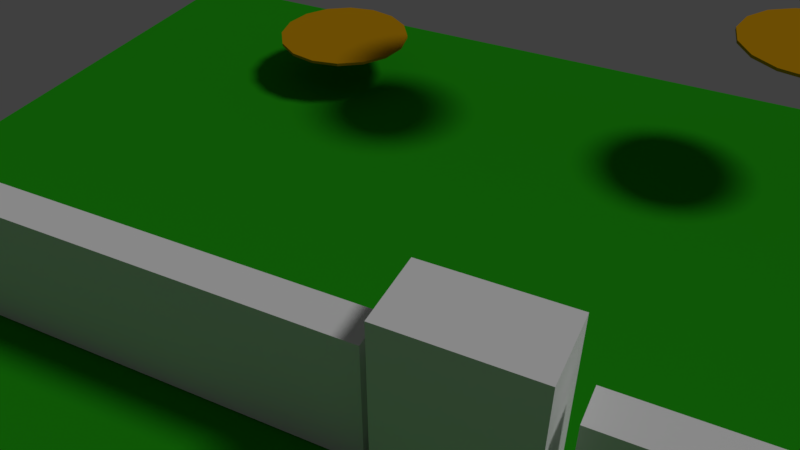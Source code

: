 # Source: Day02.blend  (saved by Blender 2.79.0; exported with 4.5.12 LTS)
import bpy
from mathutils import Matrix  # noqa: F401  (used for matrix-valued properties, if any)

bpy.ops.wm.read_factory_settings(use_empty=True)
scene = bpy.context.scene
scene.name = 'Game'

# ---- collections
col_collection_1 = bpy.data.collections.new('Collection 1'); scene.collection.children.link(col_collection_1)

# ---- materials (node trees are filled in below, after node groups)
mat_material_002 = bpy.data.materials.new('Material.002')
mat_material_002.alpha_threshold = 0.0
mat_material_002.use_transparent_shadow = False
mat_material_002.diffuse_color = (0.0714, 0.007548, 0.8, 1.0)
mat_material_002.roughness = 0.5
mat_material_002.specular_intensity = 0.0
mat_material_004 = bpy.data.materials.new('Material.004')
mat_material_004.alpha_threshold = 0.0
mat_material_004.use_transparent_shadow = False
mat_material_004.diffuse_color = (0.00822, 0.5879, 0.8, 1.0)
mat_material_004.roughness = 0.5
mat_material_004.specular_intensity = 0.0
mat_material_003 = bpy.data.materials.new('Material.003')
mat_material_003.alpha_threshold = 0.0
mat_material_003.use_transparent_shadow = False
mat_material_003.diffuse_color = (0.4969, 0.2468, 0.003149, 1.0)
mat_material_003.roughness = 0.5
mat_material_001 = bpy.data.materials.new('Material.001')
mat_material_001.alpha_threshold = 0.0
mat_material_001.use_transparent_shadow = False
mat_material_001.diffuse_color = (0.01583, 0.3108, 0.006611, 1.0)
mat_material_001.roughness = 0.5
mat_material_001.specular_intensity = 0.0
mat_bob = bpy.data.materials.new('Bob')
mat_bob.alpha_threshold = 0.0
mat_bob.use_transparent_shadow = False
mat_bob.diffuse_color = (0.5277, 0.007888, 0.2877, 1.0)
mat_bob.roughness = 0.5
mat_bob.specular_intensity = 0.0

# ---- material node trees

# ---- world
world_world = bpy.data.worlds.new('World'); scene.world = world_world
world_world.color = (0.05088, 0.05088, 0.05088)
world_world.use_sun_shadow = False
world_world.sun_shadow_jitter_overblur = 0.0
world_world.cycles.sampling_method = 'MANUAL'

# ---- cameras
cam_camera = bpy.data.cameras.new('Camera')
cam_camera.clip_end = 100.0
cam_camera.lens = 35.0
cam_camera.sensor_width = 32.0
cam_camera.sensor_height = 18.0
cam_camera.ortho_scale = 7.314
cam_camera.dof.focus_distance = 0.0
cam_camera.dof.aperture_fstop = 128.0

# ---- lights
light_lamp = bpy.data.lights.new('Lamp', 'SUN')
light_lamp.transmission_factor = 0.0
light_lamp.cutoff_distance = 46.7
light_lamp.angle = 0.1993
light_lamp.energy = 1.0
light_lamp.shadow_buffer_clip_start = 1.001
light_lamp.shadow_soft_size = 0.1
light_lamp.shadow_cascade_max_distance = 1000.0

# ---- meshes
me_suzanne = bpy.data.meshes.new('Suzanne')
me_suzanne.from_pydata([(0.4375, -0.7656, 0.1641), (-0.4375, -0.7656, 0.1641), (0.5, -0.6875, 0.09375), (-0.5, -0.6875, 0.09375), (0.5469, -0.5781, 0.05469), (-0.5469, -0.5781, 0.05469), (0.3516, -0.6172, -0.02344), (-0.3516, -0.6172, -0.02344), (0.3516, -0.7188, 0.03125), (-0.3516, -0.7188, 0.03125), (0.3516, -0.7812, 0.1328), (-0.3516, -0.7812, 0.1328), (0.2734, -0.7969, 0.1641), (-0.2734, -0.7969, 0.1641), (0.2031, -0.7422, 0.09375), (-0.2031, -0.7422, 0.09375), (0.1562, -0.6484, 0.05469), (-0.1562, -0.6484, 0.05469), (0.07812, -0.6562, 0.2422), (-0.07812, -0.6562, 0.2422), (0.1406, -0.7422, 0.2422), (-0.1406, -0.7422, 0.2422), (0.2422, -0.7969, 0.2422), (-0.2422, -0.7969, 0.2422), (0.2734, -0.7969, 0.3281), (-0.2734, -0.7969, 0.3281), (0.2031, -0.7422, 0.3906), (-0.2031, -0.7422, 0.3906), (0.1562, -0.6484, 0.4375), (-0.1562, -0.6484, 0.4375), (0.3516, -0.6172, 0.5156), (-0.3516, -0.6172, 0.5156), (0.3516, -0.7188, 0.4531), (-0.3516, -0.7188, 0.4531), (0.3516, -0.7812, 0.3594), (-0.3516, -0.7812, 0.3594), (0.4375, -0.7656, 0.3281), (-0.4375, -0.7656, 0.3281), (0.5, -0.6875, 0.3906), (-0.5, -0.6875, 0.3906), (0.5469, -0.5781, 0.4375), (-0.5469, -0.5781, 0.4375), (0.625, -0.5625, 0.2422), (-0.625, -0.5625, 0.2422), (0.5625, -0.6719, 0.2422), (-0.5625, -0.6719, 0.2422), (0.4688, -0.7578, 0.2422), (-0.4688, -0.7578, 0.2422), (0.4766, -0.7734, 0.2422), (-0.4766, -0.7734, 0.2422), (0.4453, -0.7812, 0.3359), (-0.4453, -0.7812, 0.3359), (0.3516, -0.8047, 0.375), (-0.3516, -0.8047, 0.375), (0.2656, -0.8203, 0.3359), (-0.2656, -0.8203, 0.3359), (0.2266, -0.8203, 0.2422), (-0.2266, -0.8203, 0.2422), (0.2656, -0.8203, 0.1562), (-0.2656, -0.8203, 0.1562), (0.3516, -0.8281, 0.2422), (-0.3516, -0.8281, 0.2422), (0.3516, -0.8047, 0.1172), (-0.3516, -0.8047, 0.1172), (0.4453, -0.7812, 0.1562), (-0.4453, -0.7812, 0.1562), (0.0, -0.7422, 0.4297), (0.0, -0.8203, 0.3516), (0.0, -0.7344, -0.6797), (0.0, -0.7812, -0.3203), (0.0, -0.7969, -0.1875), (0.0, -0.7188, -0.7734), (0.0, -0.6016, 0.4062), (0.0, -0.5703, 0.5703), (0.0, 0.5469, 0.8984), (0.0, 0.8516, 0.5625), (0.0, 0.8281, 0.07031), (0.0, 0.3516, -0.3828), (0.2031, -0.5625, -0.1875), (-0.2031, -0.5625, -0.1875), (0.3125, -0.5703, -0.4375), (-0.3125, -0.5703, -0.4375), (0.3516, -0.5703, -0.6953), (-0.3516, -0.5703, -0.6953), (0.3672, -0.5312, -0.8906), (-0.3672, -0.5312, -0.8906), (0.3281, -0.5234, -0.9453), (-0.3281, -0.5234, -0.9453), (0.1797, -0.5547, -0.9688), (-0.1797, -0.5547, -0.9688), (0.0, -0.5781, -0.9844), (0.4375, -0.5312, -0.1406), (-0.4375, -0.5312, -0.1406), (0.6328, -0.5391, -0.03906), (-0.6328, -0.5391, -0.03906), (0.8281, -0.4453, 0.1484), (-0.8281, -0.4453, 0.1484), (0.8594, -0.5938, 0.4297), (-0.8594, -0.5938, 0.4297), (0.7109, -0.625, 0.4844), (-0.7109, -0.625, 0.4844), (0.4922, -0.6875, 0.6016), (-0.4922, -0.6875, 0.6016), (0.3203, -0.7344, 0.7578), (-0.3203, -0.7344, 0.7578), (0.1562, -0.7578, 0.7188), (-0.1562, -0.7578, 0.7188), (0.0625, -0.75, 0.4922), (-0.0625, -0.75, 0.4922), (0.1641, -0.7734, 0.4141), (-0.1641, -0.7734, 0.4141), (0.125, -0.7656, 0.3047), (-0.125, -0.7656, 0.3047), (0.2031, -0.7422, 0.09375), (-0.2031, -0.7422, 0.09375), (0.375, -0.7031, 0.01562), (-0.375, -0.7031, 0.01562), (0.4922, -0.6719, 0.0625), (-0.4922, -0.6719, 0.0625), (0.625, -0.6484, 0.1875), (-0.625, -0.6484, 0.1875), (0.6406, -0.6484, 0.2969), (-0.6406, -0.6484, 0.2969), (0.6016, -0.6641, 0.375), (-0.6016, -0.6641, 0.375), (0.4297, -0.7188, 0.4375), (-0.4297, -0.7188, 0.4375), (0.25, -0.7578, 0.4688), (-0.25, -0.7578, 0.4688), (0.0, -0.7344, -0.7656), (0.1094, -0.7344, -0.7188), (-0.1094, -0.7344, -0.7188), (0.1172, -0.7109, -0.8359), (-0.1172, -0.7109, -0.8359), (0.0625, -0.6953, -0.8828), (-0.0625, -0.6953, -0.8828), (0.0, -0.6875, -0.8906), (0.0, -0.75, -0.1953), (0.0, -0.7422, -0.1406), (0.1016, -0.7422, -0.1484), (-0.1016, -0.7422, -0.1484), (0.125, -0.75, -0.2266), (-0.125, -0.75, -0.2266), (0.08594, -0.7422, -0.2891), (-0.08594, -0.7422, -0.2891), (0.3984, -0.6719, -0.04688), (-0.3984, -0.6719, -0.04688), (0.6172, -0.625, 0.05469), (-0.6172, -0.625, 0.05469), (0.7266, -0.6016, 0.2031), (-0.7266, -0.6016, 0.2031), (0.7422, -0.6562, 0.375), (-0.7422, -0.6562, 0.375), (0.6875, -0.7266, 0.4141), (-0.6875, -0.7266, 0.4141), (0.4375, -0.7969, 0.5469), (-0.4375, -0.7969, 0.5469), (0.3125, -0.8359, 0.6406), (-0.3125, -0.8359, 0.6406), (0.2031, -0.8516, 0.6172), (-0.2031, -0.8516, 0.6172), (0.1016, -0.8438, 0.4297), (-0.1016, -0.8438, 0.4297), (0.125, -0.8125, -0.1016), (-0.125, -0.8125, -0.1016), (0.2109, -0.7109, -0.4453), (-0.2109, -0.7109, -0.4453), (0.25, -0.6875, -0.7031), (-0.25, -0.6875, -0.7031), (0.2656, -0.6641, -0.8203), (-0.2656, -0.6641, -0.8203), (0.2344, -0.6328, -0.9141), (-0.2344, -0.6328, -0.9141), (0.1641, -0.6328, -0.9297), (-0.1641, -0.6328, -0.9297), (0.0, -0.6406, -0.9453), (0.0, -0.7266, 0.04688), (0.0, -0.7656, 0.2109), (0.3281, -0.7422, 0.4766), (-0.3281, -0.7422, 0.4766), (0.1641, -0.75, 0.1406), (-0.1641, -0.75, 0.1406), (0.1328, -0.7578, 0.2109), (-0.1328, -0.7578, 0.2109), (0.1172, -0.7344, -0.6875), (-0.1172, -0.7344, -0.6875), (0.07812, -0.75, -0.4453), (-0.07812, -0.75, -0.4453), (0.0, -0.75, -0.4453), (0.0, -0.7422, -0.3281), (0.09375, -0.7812, -0.2734), (-0.09375, -0.7812, -0.2734), (0.1328, -0.7969, -0.2266), (-0.1328, -0.7969, -0.2266), (0.1094, -0.7812, -0.1328), (-0.1094, -0.7812, -0.1328), (0.03906, -0.7812, -0.125), (-0.03906, -0.7812, -0.125), (0.0, -0.8281, -0.2031), (0.04688, -0.8125, -0.1484), (-0.04688, -0.8125, -0.1484), (0.09375, -0.8125, -0.1562), (-0.09375, -0.8125, -0.1562), (0.1094, -0.8281, -0.2266), (-0.1094, -0.8281, -0.2266), (0.07812, -0.8047, -0.25), (-0.07812, -0.8047, -0.25), (0.0, -0.8047, -0.2891), (0.2578, -0.5547, -0.3125), (-0.2578, -0.5547, -0.3125), (0.1641, -0.7109, -0.2422), (-0.1641, -0.7109, -0.2422), (0.1797, -0.7109, -0.3125), (-0.1797, -0.7109, -0.3125), (0.2344, -0.5547, -0.25), (-0.2344, -0.5547, -0.25), (0.0, -0.6875, -0.875), (0.04688, -0.6875, -0.8672), (-0.04688, -0.6875, -0.8672), (0.09375, -0.7109, -0.8203), (-0.09375, -0.7109, -0.8203), (0.09375, -0.7266, -0.7422), (-0.09375, -0.7266, -0.7422), (0.0, -0.6562, -0.7812), (0.09375, -0.6641, -0.75), (-0.09375, -0.6641, -0.75), (0.09375, -0.6406, -0.8125), (-0.09375, -0.6406, -0.8125), (0.04688, -0.6328, -0.8516), (-0.04688, -0.6328, -0.8516), (0.0, -0.6328, -0.8594), (0.1719, -0.7812, 0.2188), (-0.1719, -0.7812, 0.2188), (0.1875, -0.7734, 0.1562), (-0.1875, -0.7734, 0.1562), (0.3359, -0.7578, 0.4297), (-0.3359, -0.7578, 0.4297), (0.2734, -0.7734, 0.4219), (-0.2734, -0.7734, 0.4219), (0.4219, -0.7734, 0.3984), (-0.4219, -0.7734, 0.3984), (0.5625, -0.6953, 0.3516), (-0.5625, -0.6953, 0.3516), (0.5859, -0.6875, 0.2891), (-0.5859, -0.6875, 0.2891), (0.5781, -0.6797, 0.1953), (-0.5781, -0.6797, 0.1953), (0.4766, -0.7188, 0.1016), (-0.4766, -0.7188, 0.1016), (0.375, -0.7422, 0.0625), (-0.375, -0.7422, 0.0625), (0.2266, -0.7812, 0.1094), (-0.2266, -0.7812, 0.1094), (0.1797, -0.7812, 0.2969), (-0.1797, -0.7812, 0.2969), (0.2109, -0.7812, 0.375), (-0.2109, -0.7812, 0.375), (0.2344, -0.7578, 0.3594), (-0.2344, -0.7578, 0.3594), (0.1953, -0.7578, 0.2969), (-0.1953, -0.7578, 0.2969), (0.2422, -0.7578, 0.125), (-0.2422, -0.7578, 0.125), (0.375, -0.7266, 0.08594), (-0.375, -0.7266, 0.08594), (0.4609, -0.7031, 0.1172), (-0.4609, -0.7031, 0.1172), (0.5469, -0.6719, 0.2109), (-0.5469, -0.6719, 0.2109), (0.5547, -0.6719, 0.2812), (-0.5547, -0.6719, 0.2812), (0.5312, -0.6797, 0.3359), (-0.5312, -0.6797, 0.3359), (0.4141, -0.75, 0.3906), (-0.4141, -0.75, 0.3906), (0.2812, -0.7656, 0.3984), (-0.2812, -0.7656, 0.3984), (0.3359, -0.75, 0.4062), (-0.3359, -0.75, 0.4062), (0.2031, -0.75, 0.1719), (-0.2031, -0.75, 0.1719), (0.1953, -0.75, 0.2266), (-0.1953, -0.75, 0.2266), (0.1094, -0.6094, 0.4609), (-0.1094, -0.6094, 0.4609), (0.1953, -0.6172, 0.6641), (-0.1953, -0.6172, 0.6641), (0.3359, -0.5938, 0.6875), (-0.3359, -0.5938, 0.6875), (0.4844, -0.5547, 0.5547), (-0.4844, -0.5547, 0.5547), (0.6797, -0.4922, 0.4531), (-0.6797, -0.4922, 0.4531), (0.7969, -0.4609, 0.4062), (-0.7969, -0.4609, 0.4062), (0.7734, -0.375, 0.1641), (-0.7734, -0.375, 0.1641), (0.6016, -0.4141, 0.0), (-0.6016, -0.4141, 0.0), (0.4375, -0.4688, -0.09375), (-0.4375, -0.4688, -0.09375), (0.0, -0.2891, 0.8984), (0.0, 0.07812, 0.9844), (0.0, 0.6719, -0.1953), (0.0, -0.1875, -0.4609), (0.0, -0.4609, -0.9766), (0.0, -0.3438, -0.8047), (0.0, -0.3203, -0.5703), (0.0, -0.2812, -0.4844), (0.8516, -0.05469, 0.2344), (-0.8516, -0.05469, 0.2344), (0.8594, 0.04688, 0.3203), (-0.8594, 0.04688, 0.3203), (0.7734, 0.4375, 0.2656), (-0.7734, 0.4375, 0.2656), (0.4609, 0.7031, 0.4375), (-0.4609, 0.7031, 0.4375), (0.7344, -0.07031, -0.04688), (-0.7344, -0.07031, -0.04688), (0.5938, 0.1641, -0.125), (-0.5938, 0.1641, -0.125), (0.6406, 0.4297, -0.007812), (-0.6406, 0.4297, -0.007812), (0.3359, 0.6641, 0.05469), (-0.3359, 0.6641, 0.05469), (0.2344, -0.4062, -0.3516), (-0.2344, -0.4062, -0.3516), (0.1797, -0.2578, -0.4141), (-0.1797, -0.2578, -0.4141), (0.2891, -0.3828, -0.7109), (-0.2891, -0.3828, -0.7109), (0.25, -0.3906, -0.5), (-0.25, -0.3906, -0.5), (0.3281, -0.3984, -0.9141), (-0.3281, -0.3984, -0.9141), (0.1406, -0.3672, -0.7578), (-0.1406, -0.3672, -0.7578), (0.125, -0.3594, -0.5391), (-0.125, -0.3594, -0.5391), (0.1641, -0.4375, -0.9453), (-0.1641, -0.4375, -0.9453), (0.2188, -0.4297, -0.2812), (-0.2188, -0.4297, -0.2812), (0.2109, -0.4688, -0.2266), (-0.2109, -0.4688, -0.2266), (0.2031, -0.5, -0.1719), (-0.2031, -0.5, -0.1719), (0.2109, -0.1641, -0.3906), (-0.2109, -0.1641, -0.3906), (0.2969, 0.2656, -0.3125), (-0.2969, 0.2656, -0.3125), (0.3438, 0.5391, -0.1484), (-0.3438, 0.5391, -0.1484), (0.4531, 0.3828, 0.8672), (-0.4531, 0.3828, 0.8672), (0.4531, 0.07031, 0.9297), (-0.4531, 0.07031, 0.9297), (0.4531, -0.2344, 0.8516), (-0.4531, -0.2344, 0.8516), (0.4609, -0.4297, 0.5234), (-0.4609, -0.4297, 0.5234), (0.7266, -0.3359, 0.4062), (-0.7266, -0.3359, 0.4062), (0.6328, -0.2812, 0.4531), (-0.6328, -0.2812, 0.4531), (0.6406, -0.05469, 0.7031), (-0.6406, -0.05469, 0.7031), (0.7969, -0.125, 0.5625), (-0.7969, -0.125, 0.5625), (0.7969, 0.1172, 0.6172), (-0.7969, 0.1172, 0.6172), (0.6406, 0.1953, 0.75), (-0.6406, 0.1953, 0.75), (0.6406, 0.4453, 0.6797), (-0.6406, 0.4453, 0.6797), (0.7969, 0.3594, 0.5391), (-0.7969, 0.3594, 0.5391), (0.6172, 0.5859, 0.3281), (-0.6172, 0.5859, 0.3281), (0.4844, 0.5469, 0.02344), (-0.4844, 0.5469, 0.02344), (0.8203, 0.2031, 0.3281), (-0.8203, 0.2031, 0.3281), (0.4062, -0.1484, -0.1719), (-0.4062, -0.1484, -0.1719), (0.4297, 0.2109, -0.1953), (-0.4297, 0.2109, -0.1953), (0.8906, 0.2344, 0.4062), (-0.8906, 0.2344, 0.4062), (0.7734, 0.125, -0.1406), (-0.7734, 0.125, -0.1406), (1.039, 0.3281, -0.1016), (-1.039, 0.3281, -0.1016), (1.281, 0.4297, 0.05469), (-1.281, 0.4297, 0.05469), (1.352, 0.4219, 0.3203), (-1.352, 0.4219, 0.3203), (1.234, 0.4219, 0.5078), (-1.234, 0.4219, 0.5078), (1.023, 0.3125, 0.4766), (-1.023, 0.3125, 0.4766), (1.016, 0.2891, 0.4141), (-1.016, 0.2891, 0.4141), (1.188, 0.3906, 0.4375), (-1.188, 0.3906, 0.4375), (1.266, 0.4062, 0.2891), (-1.266, 0.4062, 0.2891), (1.211, 0.4062, 0.07812), (-1.211, 0.4062, 0.07812), (1.031, 0.3047, -0.03906), (-1.031, 0.3047, -0.03906), (0.8281, 0.1328, -0.07031), (-0.8281, 0.1328, -0.07031), (0.9219, 0.2188, 0.3594), (-0.9219, 0.2188, 0.3594), (0.9453, 0.2891, 0.3047), (-0.9453, 0.2891, 0.3047), (0.8828, 0.2109, -0.02344), (-0.8828, 0.2109, -0.02344), (1.039, 0.3672, 0.0), (-1.039, 0.3672, 0.0), (1.188, 0.4453, 0.09375), (-1.188, 0.4453, 0.09375), (1.234, 0.4453, 0.25), (-1.234, 0.4453, 0.25), (1.172, 0.4375, 0.3594), (-1.172, 0.4375, 0.3594), (1.023, 0.3594, 0.3438), (-1.023, 0.3594, 0.3438), (0.8438, 0.2109, 0.2891), (-0.8438, 0.2109, 0.2891), (0.8359, 0.2734, 0.1719), (-0.8359, 0.2734, 0.1719), (0.7578, 0.2734, 0.09375), (-0.7578, 0.2734, 0.09375), (0.8203, 0.2734, 0.08594), (-0.8203, 0.2734, 0.08594), (0.8438, 0.2734, 0.01562), (-0.8438, 0.2734, 0.01562), (0.8125, 0.2734, -0.01562), (-0.8125, 0.2734, -0.01562), (0.7266, 0.07031, 0.0), (-0.7266, 0.07031, 0.0), (0.7188, 0.1719, -0.02344), (-0.7188, 0.1719, -0.02344), (0.7188, 0.1875, 0.03906), (-0.7188, 0.1875, 0.03906), (0.7969, 0.2109, 0.2031), (-0.7969, 0.2109, 0.2031), (0.8906, 0.2656, 0.2422), (-0.8906, 0.2656, 0.2422), (0.8906, 0.3203, 0.2344), (-0.8906, 0.3203, 0.2344), (0.8125, 0.3203, -0.01562), (-0.8125, 0.3203, -0.01562), (0.8516, 0.3203, 0.01562), (-0.8516, 0.3203, 0.01562), (0.8281, 0.3203, 0.07812), (-0.8281, 0.3203, 0.07812), (0.7656, 0.3203, 0.09375), (-0.7656, 0.3203, 0.09375), (0.8438, 0.3203, 0.1719), (-0.8438, 0.3203, 0.1719), (1.039, 0.4141, 0.3281), (-1.039, 0.4141, 0.3281), (1.188, 0.4844, 0.3438), (-1.188, 0.4844, 0.3438), (1.258, 0.4922, 0.2422), (-1.258, 0.4922, 0.2422), (1.211, 0.4844, 0.08594), (-1.211, 0.4844, 0.08594), (1.047, 0.4219, 0.0), (-1.047, 0.4219, 0.0), (0.8828, 0.2656, -0.01562), (-0.8828, 0.2656, -0.01562), (0.9531, 0.3438, 0.2891), (-0.9531, 0.3438, 0.2891), (0.8906, 0.3281, 0.1094), (-0.8906, 0.3281, 0.1094), (0.9375, 0.3359, 0.0625), (-0.9375, 0.3359, 0.0625), (1.0, 0.3672, 0.125), (-1.0, 0.3672, 0.125), (0.9609, 0.3516, 0.1719), (-0.9609, 0.3516, 0.1719), (1.016, 0.375, 0.2344), (-1.016, 0.375, 0.2344), (1.055, 0.3828, 0.1875), (-1.055, 0.3828, 0.1875), (1.109, 0.3906, 0.2109), (-1.109, 0.3906, 0.2109), (1.086, 0.3906, 0.2734), (-1.086, 0.3906, 0.2734), (1.023, 0.4844, 0.4375), (-1.023, 0.4844, 0.4375), (1.25, 0.5469, 0.4688), (-1.25, 0.5469, 0.4688), (1.367, 0.5, 0.2969), (-1.367, 0.5, 0.2969), (1.312, 0.5312, 0.05469), (-1.312, 0.5312, 0.05469), (1.039, 0.4922, -0.08594), (-1.039, 0.4922, -0.08594), (0.7891, 0.3281, -0.125), (-0.7891, 0.3281, -0.125), (0.8594, 0.3828, 0.3828), (-0.8594, 0.3828, 0.3828)], [], [(46, 0, 2, 44), (3, 1, 47, 45), (44, 2, 4, 42), (5, 3, 45, 43), (2, 8, 6, 4), (7, 9, 3, 5), (0, 10, 8, 2), (9, 11, 1, 3), (10, 12, 14, 8), (15, 13, 11, 9), (8, 14, 16, 6), (17, 15, 9, 7), (14, 20, 18, 16), (19, 21, 15, 17), (12, 22, 20, 14), (21, 23, 13, 15), (22, 24, 26, 20), (27, 25, 23, 21), (20, 26, 28, 18), (29, 27, 21, 19), (26, 32, 30, 28), (31, 33, 27, 29), (24, 34, 32, 26), (33, 35, 25, 27), (34, 36, 38, 32), (39, 37, 35, 33), (32, 38, 40, 30), (41, 39, 33, 31), (38, 44, 42, 40), (43, 45, 39, 41), (36, 46, 44, 38), (45, 47, 37, 39), (46, 36, 50, 48), (51, 37, 47, 49), (36, 34, 52, 50), (53, 35, 37, 51), (34, 24, 54, 52), (55, 25, 35, 53), (24, 22, 56, 54), (57, 23, 25, 55), (22, 12, 58, 56), (59, 13, 23, 57), (12, 10, 62, 58), (63, 11, 13, 59), (10, 0, 64, 62), (65, 1, 11, 63), (0, 46, 48, 64), (49, 47, 1, 65), (60, 64, 48), (49, 65, 61), (62, 64, 60), (61, 65, 63), (60, 58, 62), (63, 59, 61), (60, 56, 58), (59, 57, 61), (60, 54, 56), (57, 55, 61), (60, 52, 54), (55, 53, 61), (60, 50, 52), (53, 51, 61), (60, 48, 50), (51, 49, 61), (88, 173, 175, 90), (175, 174, 89, 90), (86, 171, 173, 88), (174, 172, 87, 89), (84, 169, 171, 86), (172, 170, 85, 87), (82, 167, 169, 84), (170, 168, 83, 85), (80, 165, 167, 82), (168, 166, 81, 83), (78, 91, 145, 163), (146, 92, 79, 164), (91, 93, 147, 145), (148, 94, 92, 146), (93, 95, 149, 147), (150, 96, 94, 148), (95, 97, 151, 149), (152, 98, 96, 150), (97, 99, 153, 151), (154, 100, 98, 152), (99, 101, 155, 153), (156, 102, 100, 154), (101, 103, 157, 155), (158, 104, 102, 156), (103, 105, 159, 157), (160, 106, 104, 158), (105, 107, 161, 159), (162, 108, 106, 160), (107, 66, 67, 161), (67, 66, 108, 162), (109, 127, 159, 161), (160, 128, 110, 162), (127, 178, 157, 159), (158, 179, 128, 160), (125, 155, 157, 178), (158, 156, 126, 179), (123, 153, 155, 125), (156, 154, 124, 126), (121, 151, 153, 123), (154, 152, 122, 124), (119, 149, 151, 121), (152, 150, 120, 122), (117, 147, 149, 119), (150, 148, 118, 120), (115, 145, 147, 117), (148, 146, 116, 118), (113, 163, 145, 115), (146, 164, 114, 116), (113, 180, 176, 163), (176, 181, 114, 164), (109, 161, 67, 111), (67, 162, 110, 112), (111, 67, 177, 182), (177, 67, 112, 183), (176, 180, 182, 177), (183, 181, 176, 177), (134, 136, 175, 173), (175, 136, 135, 174), (132, 134, 173, 171), (174, 135, 133, 172), (130, 132, 171, 169), (172, 133, 131, 170), (165, 186, 184, 167), (185, 187, 166, 168), (130, 169, 167, 184), (168, 170, 131, 185), (143, 189, 188, 186), (188, 189, 144, 187), (184, 186, 188, 68), (188, 187, 185, 68), (129, 130, 184, 68), (185, 131, 129, 68), (141, 192, 190, 143), (191, 193, 142, 144), (139, 194, 192, 141), (193, 195, 140, 142), (138, 196, 194, 139), (195, 197, 138, 140), (137, 70, 196, 138), (197, 70, 137, 138), (189, 143, 190, 69), (191, 144, 189, 69), (69, 190, 205, 207), (206, 191, 69, 207), (70, 198, 199, 196), (200, 198, 70, 197), (196, 199, 201, 194), (202, 200, 197, 195), (194, 201, 203, 192), (204, 202, 195, 193), (192, 203, 205, 190), (206, 204, 193, 191), (198, 203, 201, 199), (202, 204, 198, 200), (198, 207, 205, 203), (206, 207, 198, 204), (138, 139, 163, 176), (164, 140, 138, 176), (139, 141, 210, 163), (211, 142, 140, 164), (141, 143, 212, 210), (213, 144, 142, 211), (143, 186, 165, 212), (166, 187, 144, 213), (80, 208, 212, 165), (213, 209, 81, 166), (208, 214, 210, 212), (211, 215, 209, 213), (78, 163, 210, 214), (211, 164, 79, 215), (130, 129, 71, 221), (71, 129, 131, 222), (132, 130, 221, 219), (222, 131, 133, 220), (134, 132, 219, 217), (220, 133, 135, 218), (136, 134, 217, 216), (218, 135, 136, 216), (216, 217, 228, 230), (229, 218, 216, 230), (217, 219, 226, 228), (227, 220, 218, 229), (219, 221, 224, 226), (225, 222, 220, 227), (221, 71, 223, 224), (223, 71, 222, 225), (223, 230, 228, 224), (229, 230, 223, 225), (224, 228, 226), (227, 229, 225), (182, 180, 233, 231), (234, 181, 183, 232), (111, 182, 231, 253), (232, 183, 112, 254), (109, 111, 253, 255), (254, 112, 110, 256), (180, 113, 251, 233), (252, 114, 181, 234), (113, 115, 249, 251), (250, 116, 114, 252), (115, 117, 247, 249), (248, 118, 116, 250), (117, 119, 245, 247), (246, 120, 118, 248), (119, 121, 243, 245), (244, 122, 120, 246), (121, 123, 241, 243), (242, 124, 122, 244), (123, 125, 239, 241), (240, 126, 124, 242), (125, 178, 235, 239), (236, 179, 126, 240), (178, 127, 237, 235), (238, 128, 179, 236), (127, 109, 255, 237), (256, 110, 128, 238), (237, 255, 257, 275), (258, 256, 238, 276), (235, 237, 275, 277), (276, 238, 236, 278), (239, 235, 277, 273), (278, 236, 240, 274), (241, 239, 273, 271), (274, 240, 242, 272), (243, 241, 271, 269), (272, 242, 244, 270), (245, 243, 269, 267), (270, 244, 246, 268), (247, 245, 267, 265), (268, 246, 248, 266), (249, 247, 265, 263), (266, 248, 250, 264), (251, 249, 263, 261), (264, 250, 252, 262), (233, 251, 261, 279), (262, 252, 234, 280), (255, 253, 259, 257), (260, 254, 256, 258), (253, 231, 281, 259), (282, 232, 254, 260), (231, 233, 279, 281), (280, 234, 232, 282), (66, 107, 283, 72), (284, 108, 66, 72), (107, 105, 285, 283), (286, 106, 108, 284), (105, 103, 287, 285), (288, 104, 106, 286), (103, 101, 289, 287), (290, 102, 104, 288), (101, 99, 291, 289), (292, 100, 102, 290), (99, 97, 293, 291), (294, 98, 100, 292), (97, 95, 295, 293), (296, 96, 98, 294), (95, 93, 297, 295), (298, 94, 96, 296), (93, 91, 299, 297), (300, 92, 94, 298), (307, 308, 327, 337), (328, 308, 307, 338), (306, 307, 337, 335), (338, 307, 306, 336), (305, 306, 335, 339), (336, 306, 305, 340), (88, 90, 305, 339), (305, 90, 89, 340), (86, 88, 339, 333), (340, 89, 87, 334), (84, 86, 333, 329), (334, 87, 85, 330), (82, 84, 329, 331), (330, 85, 83, 332), (329, 335, 337, 331), (338, 336, 330, 332), (329, 333, 339, 335), (340, 334, 330, 336), (325, 331, 337, 327), (338, 332, 326, 328), (80, 82, 331, 325), (332, 83, 81, 326), (208, 341, 343, 214), (344, 342, 209, 215), (80, 325, 341, 208), (342, 326, 81, 209), (78, 214, 343, 345), (344, 215, 79, 346), (78, 345, 299, 91), (300, 346, 79, 92), (76, 323, 351, 303), (352, 324, 76, 303), (303, 351, 349, 77), (350, 352, 303, 77), (77, 349, 347, 304), (348, 350, 77, 304), (304, 347, 327, 308), (328, 348, 304, 308), (325, 327, 347, 341), (348, 328, 326, 342), (295, 297, 317, 309), (318, 298, 296, 310), (75, 315, 323, 76), (324, 316, 75, 76), (301, 357, 355, 302), (356, 358, 301, 302), (302, 355, 353, 74), (354, 356, 302, 74), (74, 353, 315, 75), (316, 354, 74, 75), (291, 293, 361, 363), (362, 294, 292, 364), (363, 361, 367, 365), (368, 362, 364, 366), (365, 367, 369, 371), (370, 368, 366, 372), (371, 369, 375, 373), (376, 370, 372, 374), (313, 377, 373, 375), (374, 378, 314, 376), (315, 353, 373, 377), (374, 354, 316, 378), (353, 355, 371, 373), (372, 356, 354, 374), (355, 357, 365, 371), (366, 358, 356, 372), (357, 359, 363, 365), (364, 360, 358, 366), (289, 291, 363, 359), (364, 292, 290, 360), (73, 359, 357, 301), (358, 360, 73, 301), (283, 285, 287, 289), (288, 286, 284, 290), (283, 289, 359, 73), (360, 290, 284, 73), (72, 283, 73), (73, 284, 72), (293, 295, 309, 361), (310, 296, 294, 362), (309, 311, 367, 361), (368, 312, 310, 362), (311, 381, 369, 367), (370, 382, 312, 368), (313, 375, 369, 381), (370, 376, 314, 382), (347, 349, 385, 383), (386, 350, 348, 384), (317, 383, 385, 319), (386, 384, 318, 320), (297, 299, 383, 317), (384, 300, 298, 318), (299, 343, 341, 383), (342, 344, 300, 384), (341, 347, 383), (384, 348, 342), (299, 345, 343), (344, 346, 300), (313, 321, 379, 377), (380, 322, 314, 378), (315, 377, 379, 323), (380, 378, 316, 324), (319, 385, 379, 321), (380, 386, 320, 322), (349, 351, 379, 385), (380, 352, 350, 386), (323, 379, 351), (352, 380, 324), (399, 387, 413, 401), (414, 388, 400, 402), (399, 401, 403, 397), (404, 402, 400, 398), (397, 403, 405, 395), (406, 404, 398, 396), (395, 405, 407, 393), (408, 406, 396, 394), (393, 407, 409, 391), (410, 408, 394, 392), (391, 409, 411, 389), (412, 410, 392, 390), (409, 419, 417, 411), (418, 420, 410, 412), (407, 421, 419, 409), (420, 422, 408, 410), (405, 423, 421, 407), (422, 424, 406, 408), (403, 425, 423, 405), (424, 426, 404, 406), (401, 427, 425, 403), (426, 428, 402, 404), (401, 413, 415, 427), (416, 414, 402, 428), (317, 319, 443, 441), (444, 320, 318, 442), (319, 389, 411, 443), (412, 390, 320, 444), (309, 317, 441, 311), (442, 318, 310, 312), (381, 429, 413, 387), (414, 430, 382, 388), (411, 417, 439, 443), (440, 418, 412, 444), (437, 445, 443, 439), (444, 446, 438, 440), (433, 445, 437, 435), (438, 446, 434, 436), (431, 447, 445, 433), (446, 448, 432, 434), (429, 447, 431, 449), (432, 448, 430, 450), (413, 429, 449, 415), (450, 430, 414, 416), (311, 447, 429, 381), (430, 448, 312, 382), (311, 441, 445, 447), (446, 442, 312, 448), (441, 443, 445), (446, 444, 442), (415, 449, 451, 475), (452, 450, 416, 476), (449, 431, 461, 451), (462, 432, 450, 452), (431, 433, 459, 461), (460, 434, 432, 462), (433, 435, 457, 459), (458, 436, 434, 460), (435, 437, 455, 457), (456, 438, 436, 458), (437, 439, 453, 455), (454, 440, 438, 456), (439, 417, 473, 453), (474, 418, 440, 454), (427, 415, 475, 463), (476, 416, 428, 464), (425, 427, 463, 465), (464, 428, 426, 466), (423, 425, 465, 467), (466, 426, 424, 468), (421, 423, 467, 469), (468, 424, 422, 470), (419, 421, 469, 471), (470, 422, 420, 472), (417, 419, 471, 473), (472, 420, 418, 474), (457, 455, 479, 477), (480, 456, 458, 478), (477, 479, 481, 483), (482, 480, 478, 484), (483, 481, 487, 485), (488, 482, 484, 486), (485, 487, 489, 491), (490, 488, 486, 492), (463, 475, 485, 491), (486, 476, 464, 492), (451, 483, 485, 475), (486, 484, 452, 476), (451, 461, 477, 483), (478, 462, 452, 484), (457, 477, 461, 459), (462, 478, 458, 460), (453, 473, 479, 455), (480, 474, 454, 456), (471, 481, 479, 473), (480, 482, 472, 474), (469, 487, 481, 471), (482, 488, 470, 472), (467, 489, 487, 469), (488, 490, 468, 470), (465, 491, 489, 467), (490, 492, 466, 468), (463, 491, 465), (466, 492, 464), (391, 389, 503, 501), (504, 390, 392, 502), (393, 391, 501, 499), (502, 392, 394, 500), (395, 393, 499, 497), (500, 394, 396, 498), (397, 395, 497, 495), (498, 396, 398, 496), (399, 397, 495, 493), (496, 398, 400, 494), (387, 399, 493, 505), (494, 400, 388, 506), (493, 501, 503, 505), (504, 502, 494, 506), (493, 495, 499, 501), (500, 496, 494, 502), (495, 497, 499), (500, 498, 496), (313, 381, 387, 505), (388, 382, 314, 506), (313, 505, 503, 321), (504, 506, 314, 322), (319, 321, 503, 389), (504, 322, 320, 390)])
me_suzanne.materials.append(mat_material_002)
me_suzanne.use_remesh_preserve_volume = False
me_suzanne.use_remesh_preserve_attributes = False
me_suzanne.use_mirror_vertex_groups = False
me_suzanne.update()
me_cube_006 = bpy.data.meshes.new('Cube.006')
me_cube_006.from_pydata([(-1.0, -1.0, -1.0), (-1.0, -1.0, 1.0), (-1.0, 1.0, -1.0), (-1.0, 1.0, 1.0), (1.0, -1.0, -1.0), (1.0, -1.0, 1.0), (1.0, 1.0, -1.0), (1.0, 1.0, 1.0)], [], [(0, 1, 3, 2), (2, 3, 7, 6), (6, 7, 5, 4), (4, 5, 1, 0), (2, 6, 4, 0), (7, 3, 1, 5)])
me_cube_006.use_remesh_preserve_volume = False
me_cube_006.use_remesh_preserve_attributes = False
me_cube_006.use_mirror_vertex_groups = False
me_cube_006.update()
me_cube_005 = bpy.data.meshes.new('Cube.005')
me_cube_005.from_pydata([(-1.0, -1.0, -1.0), (-1.0, -1.0, 1.0), (-1.0, 1.0, -1.0), (-1.0, 1.0, 1.0), (1.0, -1.0, -1.0), (1.0, -1.0, 1.0), (1.0, 1.0, -1.0), (1.0, 1.0, 1.0)], [], [(0, 1, 3, 2), (2, 3, 7, 6), (6, 7, 5, 4), (4, 5, 1, 0), (2, 6, 4, 0), (7, 3, 1, 5)])
me_cube_005.use_remesh_preserve_volume = False
me_cube_005.use_remesh_preserve_attributes = False
me_cube_005.use_mirror_vertex_groups = False
me_cube_005.update()
me_cube_004 = bpy.data.meshes.new('Cube.004')
me_cube_004.from_pydata([(-1.0, -1.0, -1.0), (-1.0, -1.0, 1.0), (-1.0, 1.0, -1.0), (-1.0, 1.0, 1.0), (1.0, -1.0, -1.0), (1.0, -1.0, 1.0), (1.0, 1.0, -1.0), (1.0, 1.0, 1.0)], [], [(0, 1, 3, 2), (2, 3, 7, 6), (6, 7, 5, 4), (4, 5, 1, 0), (2, 6, 4, 0), (7, 3, 1, 5)])
me_cube_004.use_remesh_preserve_volume = False
me_cube_004.use_remesh_preserve_attributes = False
me_cube_004.use_mirror_vertex_groups = False
me_cube_004.update()
me_cube_001 = bpy.data.meshes.new('Cube.001')
me_cube_001.from_pydata([(-1.0, -1.0, -1.0), (-1.0, -1.0, 1.0), (-1.0, 1.0, -1.0), (-1.0, 1.0, 1.0), (1.0, -1.0, -1.0), (1.0, -1.0, 1.0), (1.0, 1.0, -1.0), (1.0, 1.0, 1.0)], [], [(0, 1, 3, 2), (2, 3, 7, 6), (6, 7, 5, 4), (4, 5, 1, 0), (2, 6, 4, 0), (7, 3, 1, 5)])
me_cube_001.materials.append(mat_material_004)
me_cube_001.use_remesh_preserve_volume = False
me_cube_001.use_remesh_preserve_attributes = False
me_cube_001.use_mirror_vertex_groups = False
me_cube_001.update()
me_cylinder_003 = bpy.data.meshes.new('Cylinder.003')
me_cylinder_003.from_pydata([(-1.701e-07, 2.363, 0.04864), (-1.701e-07, 2.363, -0.04864), (0.9043, 2.183, 0.04864), (0.9043, 2.183, -0.04864), (1.671, 1.671, 0.04864), (1.671, 1.671, -0.04864), (2.183, 0.9043, 0.04864), (2.183, 0.9043, -0.04864), (2.363, -7.283e-08, 0.04864), (2.363, -7.283e-08, -0.04864), (2.183, -0.9043, 0.04864), (2.183, -0.9043, -0.04864), (1.671, -1.671, 0.04864), (1.671, -1.671, -0.04864), (0.9043, -2.183, 0.04864), (0.9043, -2.183, -0.04864), (1.867e-07, -2.363, 0.04864), (1.867e-07, -2.363, -0.04864), (-0.9043, -2.183, 0.04864), (-0.9043, -2.183, -0.04864), (-1.671, -1.671, 0.04864), (-1.671, -1.671, -0.04864), (-2.183, -0.9043, 0.04864), (-2.183, -0.9043, -0.04864), (-2.363, 5.865e-08, 0.04864), (-2.363, 5.865e-08, -0.04864), (-2.183, 0.9043, 0.04864), (-2.183, 0.9043, -0.04864), (-1.671, 1.671, 0.04864), (-1.671, 1.671, -0.04864), (-0.9043, 2.183, 0.04864), (-0.9043, 2.183, -0.04864)], [], [(0, 1, 3, 2), (2, 3, 5, 4), (4, 5, 7, 6), (6, 7, 9, 8), (8, 9, 11, 10), (10, 11, 13, 12), (12, 13, 15, 14), (14, 15, 17, 16), (16, 17, 19, 18), (18, 19, 21, 20), (20, 21, 23, 22), (22, 23, 25, 24), (24, 25, 27, 26), (26, 27, 29, 28), (3, 1, 31, 29, 27, 25, 23, 21, 19, 17, 15, 13, 11, 9, 7, 5), (28, 29, 31, 30), (30, 31, 1, 0), (0, 2, 4, 6, 8, 10, 12, 14, 16, 18, 20, 22, 24, 26, 28, 30)])
me_cylinder_003.materials.append(mat_material_003)
me_cylinder_003.use_remesh_preserve_volume = False
me_cylinder_003.use_remesh_preserve_attributes = False
me_cylinder_003.use_mirror_vertex_groups = False
me_cylinder_003.update()
me_cylinder_002 = bpy.data.meshes.new('Cylinder.002')
me_cylinder_002.from_pydata([(-1.701e-07, 2.363, 0.04864), (-1.701e-07, 2.363, -0.04864), (0.9043, 2.183, 0.04864), (0.9043, 2.183, -0.04864), (1.671, 1.671, 0.04864), (1.671, 1.671, -0.04864), (2.183, 0.9043, 0.04864), (2.183, 0.9043, -0.04864), (2.363, -7.283e-08, 0.04864), (2.363, -7.283e-08, -0.04864), (2.183, -0.9043, 0.04864), (2.183, -0.9043, -0.04864), (1.671, -1.671, 0.04864), (1.671, -1.671, -0.04864), (0.9043, -2.183, 0.04864), (0.9043, -2.183, -0.04864), (1.867e-07, -2.363, 0.04864), (1.867e-07, -2.363, -0.04864), (-0.9043, -2.183, 0.04864), (-0.9043, -2.183, -0.04864), (-1.671, -1.671, 0.04864), (-1.671, -1.671, -0.04864), (-2.183, -0.9043, 0.04864), (-2.183, -0.9043, -0.04864), (-2.363, 5.865e-08, 0.04864), (-2.363, 5.865e-08, -0.04864), (-2.183, 0.9043, 0.04864), (-2.183, 0.9043, -0.04864), (-1.671, 1.671, 0.04864), (-1.671, 1.671, -0.04864), (-0.9043, 2.183, 0.04864), (-0.9043, 2.183, -0.04864)], [], [(0, 1, 3, 2), (2, 3, 5, 4), (4, 5, 7, 6), (6, 7, 9, 8), (8, 9, 11, 10), (10, 11, 13, 12), (12, 13, 15, 14), (14, 15, 17, 16), (16, 17, 19, 18), (18, 19, 21, 20), (20, 21, 23, 22), (22, 23, 25, 24), (24, 25, 27, 26), (26, 27, 29, 28), (3, 1, 31, 29, 27, 25, 23, 21, 19, 17, 15, 13, 11, 9, 7, 5), (28, 29, 31, 30), (30, 31, 1, 0), (0, 2, 4, 6, 8, 10, 12, 14, 16, 18, 20, 22, 24, 26, 28, 30)])
me_cylinder_002.materials.append(mat_material_003)
me_cylinder_002.use_remesh_preserve_volume = False
me_cylinder_002.use_remesh_preserve_attributes = False
me_cylinder_002.use_mirror_vertex_groups = False
me_cylinder_002.update()
me_cylinder_001 = bpy.data.meshes.new('Cylinder.001')
me_cylinder_001.from_pydata([(-1.701e-07, 2.363, 0.04864), (-1.701e-07, 2.363, -0.04864), (0.9043, 2.183, 0.04864), (0.9043, 2.183, -0.04864), (1.671, 1.671, 0.04864), (1.671, 1.671, -0.04864), (2.183, 0.9043, 0.04864), (2.183, 0.9043, -0.04864), (2.363, -7.283e-08, 0.04864), (2.363, -7.283e-08, -0.04864), (2.183, -0.9043, 0.04864), (2.183, -0.9043, -0.04864), (1.671, -1.671, 0.04864), (1.671, -1.671, -0.04864), (0.9043, -2.183, 0.04864), (0.9043, -2.183, -0.04864), (1.867e-07, -2.363, 0.04864), (1.867e-07, -2.363, -0.04864), (-0.9043, -2.183, 0.04864), (-0.9043, -2.183, -0.04864), (-1.671, -1.671, 0.04864), (-1.671, -1.671, -0.04864), (-2.183, -0.9043, 0.04864), (-2.183, -0.9043, -0.04864), (-2.363, 5.865e-08, 0.04864), (-2.363, 5.865e-08, -0.04864), (-2.183, 0.9043, 0.04864), (-2.183, 0.9043, -0.04864), (-1.671, 1.671, 0.04864), (-1.671, 1.671, -0.04864), (-0.9043, 2.183, 0.04864), (-0.9043, 2.183, -0.04864)], [], [(0, 1, 3, 2), (2, 3, 5, 4), (4, 5, 7, 6), (6, 7, 9, 8), (8, 9, 11, 10), (10, 11, 13, 12), (12, 13, 15, 14), (14, 15, 17, 16), (16, 17, 19, 18), (18, 19, 21, 20), (20, 21, 23, 22), (22, 23, 25, 24), (24, 25, 27, 26), (26, 27, 29, 28), (3, 1, 31, 29, 27, 25, 23, 21, 19, 17, 15, 13, 11, 9, 7, 5), (28, 29, 31, 30), (30, 31, 1, 0), (0, 2, 4, 6, 8, 10, 12, 14, 16, 18, 20, 22, 24, 26, 28, 30)])
me_cylinder_001.materials.append(mat_material_003)
me_cylinder_001.use_remesh_preserve_volume = False
me_cylinder_001.use_remesh_preserve_attributes = False
me_cylinder_001.use_mirror_vertex_groups = False
me_cylinder_001.update()
me_cylinder = bpy.data.meshes.new('Cylinder')
me_cylinder.from_pydata([(-1.701e-07, 2.363, 0.04864), (-1.701e-07, 2.363, -0.04864), (0.9043, 2.183, 0.04864), (0.9043, 2.183, -0.04864), (1.671, 1.671, 0.04864), (1.671, 1.671, -0.04864), (2.183, 0.9043, 0.04864), (2.183, 0.9043, -0.04864), (2.363, -7.283e-08, 0.04864), (2.363, -7.283e-08, -0.04864), (2.183, -0.9043, 0.04864), (2.183, -0.9043, -0.04864), (1.671, -1.671, 0.04864), (1.671, -1.671, -0.04864), (0.9043, -2.183, 0.04864), (0.9043, -2.183, -0.04864), (1.867e-07, -2.363, 0.04864), (1.867e-07, -2.363, -0.04864), (-0.9043, -2.183, 0.04864), (-0.9043, -2.183, -0.04864), (-1.671, -1.671, 0.04864), (-1.671, -1.671, -0.04864), (-2.183, -0.9043, 0.04864), (-2.183, -0.9043, -0.04864), (-2.363, 5.865e-08, 0.04864), (-2.363, 5.865e-08, -0.04864), (-2.183, 0.9043, 0.04864), (-2.183, 0.9043, -0.04864), (-1.671, 1.671, 0.04864), (-1.671, 1.671, -0.04864), (-0.9043, 2.183, 0.04864), (-0.9043, 2.183, -0.04864)], [], [(0, 1, 3, 2), (2, 3, 5, 4), (4, 5, 7, 6), (6, 7, 9, 8), (8, 9, 11, 10), (10, 11, 13, 12), (12, 13, 15, 14), (14, 15, 17, 16), (16, 17, 19, 18), (18, 19, 21, 20), (20, 21, 23, 22), (22, 23, 25, 24), (24, 25, 27, 26), (26, 27, 29, 28), (3, 1, 31, 29, 27, 25, 23, 21, 19, 17, 15, 13, 11, 9, 7, 5), (28, 29, 31, 30), (30, 31, 1, 0), (0, 2, 4, 6, 8, 10, 12, 14, 16, 18, 20, 22, 24, 26, 28, 30)])
me_cylinder.materials.append(mat_material_003)
me_cylinder.use_remesh_preserve_volume = False
me_cylinder.use_remesh_preserve_attributes = False
me_cylinder.use_mirror_vertex_groups = False
me_cylinder.update()
me_plane = bpy.data.meshes.new('Plane')
me_plane.from_pydata([(-1.0, -1.0, 0.0), (1.0, -1.0, 0.0), (-1.0, 1.0, 0.0), (1.0, 1.0, 0.0)], [], [(0, 1, 3, 2)])
me_plane.materials.append(mat_material_001)
me_plane.use_remesh_preserve_volume = False
me_plane.use_remesh_preserve_attributes = False
me_plane.use_mirror_vertex_groups = False
me_plane.update()
me_cube = bpy.data.meshes.new('Cube')
me_cube.from_pydata([(1.0, 1.0, -1.0), (1.0, -1.0, -1.0), (-1.0, -1.0, -1.0), (-1.0, 1.0, -1.0), (0.5522, 0.2912, 0.6303), (1.0, -1.0, 1.0), (-1.0, -1.0, 1.0), (-0.5522, 0.2912, 0.6303), (0.4461, 0.2564, 0.08942), (0.6257, -0.7108, 0.2377), (-0.6257, -0.7108, 0.2377), (-0.4461, 0.2564, 0.08942)], [], [(0, 1, 2, 3), (4, 7, 6, 5), (8, 4, 5, 9), (9, 5, 6, 10), (10, 6, 7, 11), (8, 0, 3, 11), (4, 8, 11, 7), (2, 10, 11, 3), (1, 9, 10, 2), (0, 8, 9, 1)])
me_cube.materials.append(mat_bob)
me_cube.use_remesh_preserve_volume = False
me_cube.use_remesh_preserve_attributes = False
me_cube.use_mirror_vertex_groups = False
me_cube.update()

# ---- objects
ob_suzanne = bpy.data.objects.new('Suzanne', me_suzanne)
ob_door = bpy.data.objects.new('door', me_cube_006)
ob_cube_005 = bpy.data.objects.new('Cube.005', me_cube_005)
ob_cube_004 = bpy.data.objects.new('Cube.004', me_cube_004)
ob_cube_001 = bpy.data.objects.new('Cube.001', me_cube_001)
ob_cylinder_003 = bpy.data.objects.new('Cylinder.003', me_cylinder_003)
ob_cylinder_002 = bpy.data.objects.new('Cylinder.002', me_cylinder_002)
ob_cylinder_001 = bpy.data.objects.new('Cylinder.001', me_cylinder_001)
ob_cylinder = bpy.data.objects.new('Cylinder', me_cylinder)
ob_plane = bpy.data.objects.new('Plane', me_plane)
ob_cube = bpy.data.objects.new('Cube', me_cube)
ob_lamp = bpy.data.objects.new('Lamp', light_lamp)
ob_camera = bpy.data.objects.new('Camera', cam_camera)

# ---- transforms, parenting, visibility, modifiers, constraints
ob_suzanne.location = (-12.77, -13.34, 3.832)
ob_suzanne.rotation_euler = (0.0, -0.0, 1.923)
ob_suzanne.lineart.crease_threshold = 0.0
ob_door.location = (0.5754, 0.0, 2.597)
ob_door.scale = (1.803, 1.0, 2.426)
ob_door.lineart.crease_threshold = 0.0
ob_cube_005.location = (11.97, 0.0, 1.894)
ob_cube_005.scale = (9.14, 0.5234, 1.863)
ob_cube_005.lineart.crease_threshold = 0.0
ob_cube_004.location = (-10.77, 0.0, 1.894)
ob_cube_004.scale = (9.14, 0.5234, 1.863)
ob_cube_004.lineart.crease_threshold = 0.0
ob_cube_001.location = (13.41, 15.27, 3.929)
ob_cube_001.lineart.crease_threshold = 0.0
ob_cylinder_003.location = (-10.7, 15.27, 1.571)
ob_cylinder_003.lineart.crease_threshold = 0.0
ob_cylinder_002.location = (-3.526, 15.27, 6.428)
ob_cylinder_002.lineart.crease_threshold = 0.0
ob_cylinder_001.location = (5.168, 15.27, 4.649)
ob_cylinder_001.lineart.crease_threshold = 0.0
ob_cylinder.location = (13.41, 15.27, 2.615)
ob_cylinder.lineart.crease_threshold = 0.0
ob_plane.location = (0.0, 0.0, 0.0)
ob_plane.scale = (20.0, 20.0, 20.0)
ob_plane.lineart.crease_threshold = 0.0
ob_cube.location = (10.99, -12.17, 3.324)
ob_cube.lock_rotations_4d = False
ob_cube.empty_display_type = 'ARROWS'
ob_cube.lineart.crease_threshold = 0.0
ob_lamp.location = (15.74, 6.106, 21.71)
ob_lamp.rotation_euler = (0.6503, 0.05522, 1.866)
ob_lamp.lock_rotations_4d = False
ob_lamp.empty_display_type = 'ARROWS'
ob_lamp.color = (0.0, 0.0, 0.0, 0.0)
ob_lamp.lineart.crease_threshold = 0.0
ob_camera.location = (4.333, -11.0, 16.19)
ob_camera.rotation_euler = (0.9063, -7.3e-07, 0.4509)
ob_camera.lock_rotations_4d = False
ob_camera.empty_display_type = 'ARROWS'
ob_camera.color = (0.0, 0.0, 0.0, 0.0)
ob_camera.display_type = 'WIRE'
ob_camera.lineart.crease_threshold = 0.0

# ---- collection membership
col_collection_1.objects.link(ob_suzanne)
col_collection_1.objects.link(ob_door)
col_collection_1.objects.link(ob_cube_005)
col_collection_1.objects.link(ob_cube_004)
col_collection_1.objects.link(ob_cube_001)
col_collection_1.objects.link(ob_cylinder_003)
col_collection_1.objects.link(ob_cylinder_002)
col_collection_1.objects.link(ob_cylinder_001)
col_collection_1.objects.link(ob_cylinder)
col_collection_1.objects.link(ob_plane)
col_collection_1.objects.link(ob_cube)
col_collection_1.objects.link(ob_lamp)
col_collection_1.objects.link(ob_camera)

# ---- scene / render settings (as saved in the file)
scene.camera = ob_camera
scene.frame_start = 1; scene.frame_end = 250; scene.frame_set(1)
scene.render.engine = 'BLENDER_EEVEE_NEXT'
scene.render.resolution_percentage = 50
scene.render.dither_intensity = 0.0
scene.cycles.use_denoising = False
scene.cycles.samples = 128
scene.cycles.sampling_pattern = 'TABULATED_SOBOL'
scene.cycles.use_adaptive_sampling = False
scene.cycles.use_light_tree = False
scene.cycles.blur_glossy = 0.0
scene.cycles.sample_clamp_indirect = 0.0
scene.view_settings.view_transform = 'Standard'
bpy.context.view_layer.update()
